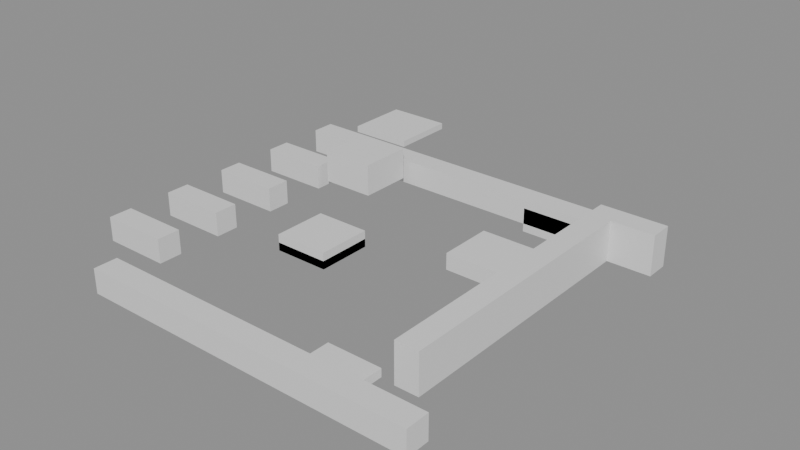 # Source: building_lego.blend  (saved by Blender 5.0.119; exported with 4.5.12 LTS)
import bpy
from mathutils import Matrix  # noqa: F401  (used for matrix-valued properties, if any)

bpy.ops.wm.read_factory_settings(use_empty=True)
scene = bpy.context.scene
scene.name = 'Scene'

# ---- collections
col_01_paredes_externas = bpy.data.collections.new('01_Paredes_Externas'); scene.collection.children.link(col_01_paredes_externas)
col_03_pisos_escadas = bpy.data.collections.new('03_Pisos_Escadas'); scene.collection.children.link(col_03_pisos_escadas)
col_04_moveis_decoracoes = bpy.data.collections.new('04_Moveis_Decoracoes'); scene.collection.children.link(col_04_moveis_decoracoes)

# ---- materials (node trees are filled in below, after node groups)
mat_mat_parede_externa = bpy.data.materials.new('Mat_Parede_Externa')
mat_mat_pisos = bpy.data.materials.new('Mat_Pisos')
mat_mat_moveis = bpy.data.materials.new('Mat_Moveis')

# ---- material node trees
mat_mat_parede_externa.use_nodes = True; mat_mat_parede_externa.node_tree.nodes.clear()
_N = mat_mat_parede_externa.node_tree.nodes; _L = mat_mat_parede_externa.node_tree.links
n0 = _N.new('ShaderNodeBsdfPrincipled'); n0.name = 'BSDF - Pré-fundamentado'; n0.location = (-200, 100)
n1 = _N.new('ShaderNodeOutputMaterial'); n1.name = 'Saída de material'; n1.location = (200, 100)
_L.new(n0.outputs[0], n1.inputs[0])
n1.is_active_output = True
mat_mat_pisos.use_nodes = True; mat_mat_pisos.node_tree.nodes.clear()
_N = mat_mat_pisos.node_tree.nodes; _L = mat_mat_pisos.node_tree.links
n0 = _N.new('ShaderNodeBsdfPrincipled'); n0.name = 'BSDF - Pré-fundamentado'; n0.location = (-200, 100)
n1 = _N.new('ShaderNodeOutputMaterial'); n1.name = 'Saída de material'; n1.location = (200, 100)
_L.new(n0.outputs[0], n1.inputs[0])
n1.is_active_output = True
mat_mat_moveis.use_nodes = True; mat_mat_moveis.node_tree.nodes.clear()
_N = mat_mat_moveis.node_tree.nodes; _L = mat_mat_moveis.node_tree.links
n0 = _N.new('ShaderNodeBsdfPrincipled'); n0.name = 'BSDF - Pré-fundamentado'; n0.location = (-200, 100)
n1 = _N.new('ShaderNodeOutputMaterial'); n1.name = 'Saída de material'; n1.location = (200, 100)
_L.new(n0.outputs[0], n1.inputs[0])
n1.is_active_output = True

# ---- meshes
me_bloco_wooden_wall_376_772_z_2 = bpy.data.meshes.new('Bloco_wooden_wall_376_772_z-2')
me_bloco_wooden_wall_376_772_z_2.from_pydata([(-0.5, -0.175, -0.18), (0.5, -0.175, -0.18), (0.5, 0.175, -0.18), (-0.5, 0.175, -0.18), (-0.5, -0.175, 0.18), (0.5, -0.175, 0.18), (0.5, 0.175, 0.18), (-0.5, 0.175, 0.18)], [], [(0, 1, 2, 3), (4, 7, 6, 5), (0, 4, 5, 1), (2, 6, 7, 3), (0, 3, 7, 4), (1, 5, 6, 2)])
me_bloco_wooden_wall_376_772_z_2.materials.append(mat_mat_parede_externa)
me_bloco_wooden_wall_376_772_z_2.update()
me_bloco_wooden_wall_377_772_z_2 = bpy.data.meshes.new('Bloco_wooden_wall_377_772_z-2')
me_bloco_wooden_wall_377_772_z_2.from_pydata([(-0.5, -0.175, -0.18), (0.5, -0.175, -0.18), (0.5, 0.175, -0.18), (-0.5, 0.175, -0.18), (-0.5, -0.175, 0.18), (0.5, -0.175, 0.18), (0.5, 0.175, 0.18), (-0.5, 0.175, 0.18)], [], [(0, 1, 2, 3), (4, 7, 6, 5), (0, 4, 5, 1), (2, 6, 7, 3), (0, 3, 7, 4), (1, 5, 6, 2)])
me_bloco_wooden_wall_377_772_z_2.materials.append(mat_mat_parede_externa)
me_bloco_wooden_wall_377_772_z_2.update()
me_bloco_wooden_wall_378_772_z_2 = bpy.data.meshes.new('Bloco_wooden_wall_378_772_z-2')
me_bloco_wooden_wall_378_772_z_2.from_pydata([(-0.5, -0.175, -0.18), (0.5, -0.175, -0.18), (0.5, 0.175, -0.18), (-0.5, 0.175, -0.18), (-0.5, -0.175, 0.18), (0.5, -0.175, 0.18), (0.5, 0.175, 0.18), (-0.5, 0.175, 0.18)], [], [(0, 1, 2, 3), (4, 7, 6, 5), (0, 4, 5, 1), (2, 6, 7, 3), (0, 3, 7, 4), (1, 5, 6, 2)])
me_bloco_wooden_wall_378_772_z_2.materials.append(mat_mat_parede_externa)
me_bloco_wooden_wall_378_772_z_2.update()
me_bloco_wooden_wall_379_772_z_2 = bpy.data.meshes.new('Bloco_wooden_wall_379_772_z-2')
me_bloco_wooden_wall_379_772_z_2.from_pydata([(-0.5, -0.175, -0.18), (0.5, -0.175, -0.18), (0.5, 0.175, -0.18), (-0.5, 0.175, -0.18), (-0.5, -0.175, 0.18), (0.5, -0.175, 0.18), (0.5, 0.175, 0.18), (-0.5, 0.175, 0.18)], [], [(0, 1, 2, 3), (4, 7, 6, 5), (0, 4, 5, 1), (2, 6, 7, 3), (0, 3, 7, 4), (1, 5, 6, 2)])
me_bloco_wooden_wall_379_772_z_2.materials.append(mat_mat_parede_externa)
me_bloco_wooden_wall_379_772_z_2.update()
me_bloco_wooden_wall_380_772_z_2 = bpy.data.meshes.new('Bloco_wooden_wall_380_772_z-2')
me_bloco_wooden_wall_380_772_z_2.from_pydata([(-0.5, -0.175, -0.18), (0.5, -0.175, -0.18), (0.5, 0.175, -0.18), (-0.5, 0.175, -0.18), (-0.5, -0.175, 0.18), (0.5, -0.175, 0.18), (0.5, 0.175, 0.18), (-0.5, 0.175, 0.18)], [], [(0, 1, 2, 3), (4, 7, 6, 5), (0, 4, 5, 1), (2, 6, 7, 3), (0, 3, 7, 4), (1, 5, 6, 2)])
me_bloco_wooden_wall_380_772_z_2.materials.append(mat_mat_parede_externa)
me_bloco_wooden_wall_380_772_z_2.update()
me_bloco_wooden_wall_375_777_z_2 = bpy.data.meshes.new('Bloco_wooden_wall_375_777_z-2')
me_bloco_wooden_wall_375_777_z_2.from_pydata([(-0.5, -0.175, -0.18), (0.5, -0.175, -0.18), (0.5, 0.175, -0.18), (-0.5, 0.175, -0.18), (-0.5, -0.175, 0.18), (0.5, -0.175, 0.18), (0.5, 0.175, 0.18), (-0.5, 0.175, 0.18)], [], [(0, 1, 2, 3), (4, 7, 6, 5), (0, 4, 5, 1), (2, 6, 7, 3), (0, 3, 7, 4), (1, 5, 6, 2)])
me_bloco_wooden_wall_375_777_z_2.materials.append(mat_mat_parede_externa)
me_bloco_wooden_wall_375_777_z_2.update()
me_bloco_wooden_wall_376_777_z_2 = bpy.data.meshes.new('Bloco_wooden_wall_376_777_z-2')
me_bloco_wooden_wall_376_777_z_2.from_pydata([(-0.5, -0.175, -0.18), (0.5, -0.175, -0.18), (0.5, 0.175, -0.18), (-0.5, 0.175, -0.18), (-0.5, -0.175, 0.18), (0.5, -0.175, 0.18), (0.5, 0.175, 0.18), (-0.5, 0.175, 0.18)], [], [(0, 1, 2, 3), (4, 7, 6, 5), (0, 4, 5, 1), (2, 6, 7, 3), (0, 3, 7, 4), (1, 5, 6, 2)])
me_bloco_wooden_wall_376_777_z_2.materials.append(mat_mat_parede_externa)
me_bloco_wooden_wall_376_777_z_2.update()
me_bloco_wooden_wall_377_777_z_2 = bpy.data.meshes.new('Bloco_wooden_wall_377_777_z-2')
me_bloco_wooden_wall_377_777_z_2.from_pydata([(-0.5, -0.175, -0.18), (0.5, -0.175, -0.18), (0.5, 0.175, -0.18), (-0.5, 0.175, -0.18), (-0.5, -0.175, 0.18), (0.5, -0.175, 0.18), (0.5, 0.175, 0.18), (-0.5, 0.175, 0.18)], [], [(0, 1, 2, 3), (4, 7, 6, 5), (0, 4, 5, 1), (2, 6, 7, 3), (0, 3, 7, 4), (1, 5, 6, 2)])
me_bloco_wooden_wall_377_777_z_2.materials.append(mat_mat_parede_externa)
me_bloco_wooden_wall_377_777_z_2.update()
me_bloco_wooden_wall_378_777_z_2 = bpy.data.meshes.new('Bloco_wooden_wall_378_777_z-2')
me_bloco_wooden_wall_378_777_z_2.from_pydata([(-0.5, -0.175, -0.18), (0.5, -0.175, -0.18), (0.5, 0.175, -0.18), (-0.5, 0.175, -0.18), (-0.5, -0.175, 0.18), (0.5, -0.175, 0.18), (0.5, 0.175, 0.18), (-0.5, 0.175, 0.18)], [], [(0, 1, 2, 3), (4, 7, 6, 5), (0, 4, 5, 1), (2, 6, 7, 3), (0, 3, 7, 4), (1, 5, 6, 2)])
me_bloco_wooden_wall_378_777_z_2.materials.append(mat_mat_parede_externa)
me_bloco_wooden_wall_378_777_z_2.update()
me_bloco_wooden_wall_379_777_z_3 = bpy.data.meshes.new('Bloco_wooden_wall_379_777_z-3')
me_bloco_wooden_wall_379_777_z_3.from_pydata([(-0.5, -0.175, -0.18), (0.5, -0.175, -0.18), (0.5, 0.175, -0.18), (-0.5, 0.175, -0.18), (-0.5, -0.175, 0.18), (0.5, -0.175, 0.18), (0.5, 0.175, 0.18), (-0.5, 0.175, 0.18)], [], [(0, 1, 2, 3), (4, 7, 6, 5), (0, 4, 5, 1), (2, 6, 7, 3), (0, 3, 7, 4), (1, 5, 6, 2)])
me_bloco_wooden_wall_379_777_z_3.materials.append(mat_mat_parede_externa)
me_bloco_wooden_wall_379_777_z_3.update()
me_bloco_wooden_wall_379_777_z_2 = bpy.data.meshes.new('Bloco_wooden_wall_379_777_z-2')
me_bloco_wooden_wall_379_777_z_2.from_pydata([(-0.5, -0.175, -0.18), (0.5, -0.175, -0.18), (0.5, 0.175, -0.18), (-0.5, 0.175, -0.18), (-0.5, -0.175, 0.18), (0.5, -0.175, 0.18), (0.5, 0.175, 0.18), (-0.5, 0.175, 0.18)], [], [(0, 1, 2, 3), (4, 7, 6, 5), (0, 4, 5, 1), (2, 6, 7, 3), (0, 3, 7, 4), (1, 5, 6, 2)])
me_bloco_wooden_wall_379_777_z_2.materials.append(mat_mat_parede_externa)
me_bloco_wooden_wall_379_777_z_2.update()
me_bloco_wooden_wall_380_777_z_3 = bpy.data.meshes.new('Bloco_wooden_wall_380_777_z-3')
me_bloco_wooden_wall_380_777_z_3.from_pydata([(-0.5, -0.175, -0.3), (0.5, -0.175, -0.3), (0.5, 0.175, -0.3), (-0.5, 0.175, -0.3), (-0.5, -0.175, 0.3), (0.5, -0.175, 0.3), (0.5, 0.175, 0.3), (-0.5, 0.175, 0.3)], [], [(0, 1, 2, 3), (4, 7, 6, 5), (0, 4, 5, 1), (2, 6, 7, 3), (0, 3, 7, 4), (1, 5, 6, 2)])
me_bloco_wooden_wall_380_777_z_3.materials.append(mat_mat_parede_externa)
me_bloco_wooden_wall_380_777_z_3.update()
me_bloco_wooden_wall_375_773_z_2 = bpy.data.meshes.new('Bloco_wooden_wall_375_773_z-2')
me_bloco_wooden_wall_375_773_z_2.from_pydata([(-0.5, -0.175, -0.18), (0.5, -0.175, -0.18), (0.5, 0.175, -0.18), (-0.5, 0.175, -0.18), (-0.5, -0.175, 0.18), (0.5, -0.175, 0.18), (0.5, 0.175, 0.18), (-0.5, 0.175, 0.18)], [], [(0, 1, 2, 3), (4, 7, 6, 5), (0, 4, 5, 1), (2, 6, 7, 3), (0, 3, 7, 4), (1, 5, 6, 2)])
me_bloco_wooden_wall_375_773_z_2.materials.append(mat_mat_parede_externa)
me_bloco_wooden_wall_375_773_z_2.update()
me_bloco_wooden_wall_375_774_z_2 = bpy.data.meshes.new('Bloco_wooden_wall_375_774_z-2')
me_bloco_wooden_wall_375_774_z_2.from_pydata([(-0.5, -0.175, -0.18), (0.5, -0.175, -0.18), (0.5, 0.175, -0.18), (-0.5, 0.175, -0.18), (-0.5, -0.175, 0.18), (0.5, -0.175, 0.18), (0.5, 0.175, 0.18), (-0.5, 0.175, 0.18)], [], [(0, 1, 2, 3), (4, 7, 6, 5), (0, 4, 5, 1), (2, 6, 7, 3), (0, 3, 7, 4), (1, 5, 6, 2)])
me_bloco_wooden_wall_375_774_z_2.materials.append(mat_mat_parede_externa)
me_bloco_wooden_wall_375_774_z_2.update()
me_bloco_wooden_wall_375_775_z_2 = bpy.data.meshes.new('Bloco_wooden_wall_375_775_z-2')
me_bloco_wooden_wall_375_775_z_2.from_pydata([(-0.5, -0.175, -0.18), (0.5, -0.175, -0.18), (0.5, 0.175, -0.18), (-0.5, 0.175, -0.18), (-0.5, -0.175, 0.18), (0.5, -0.175, 0.18), (0.5, 0.175, 0.18), (-0.5, 0.175, 0.18)], [], [(0, 1, 2, 3), (4, 7, 6, 5), (0, 4, 5, 1), (2, 6, 7, 3), (0, 3, 7, 4), (1, 5, 6, 2)])
me_bloco_wooden_wall_375_775_z_2.materials.append(mat_mat_parede_externa)
me_bloco_wooden_wall_375_775_z_2.update()
me_bloco_wooden_wall_375_776_z_2 = bpy.data.meshes.new('Bloco_wooden_wall_375_776_z-2')
me_bloco_wooden_wall_375_776_z_2.from_pydata([(-0.5, -0.175, -0.18), (0.5, -0.175, -0.18), (0.5, 0.175, -0.18), (-0.5, 0.175, -0.18), (-0.5, -0.175, 0.18), (0.5, -0.175, 0.18), (0.5, 0.175, 0.18), (-0.5, 0.175, 0.18)], [], [(0, 1, 2, 3), (4, 7, 6, 5), (0, 4, 5, 1), (2, 6, 7, 3), (0, 3, 7, 4), (1, 5, 6, 2)])
me_bloco_wooden_wall_375_776_z_2.materials.append(mat_mat_parede_externa)
me_bloco_wooden_wall_375_776_z_2.update()
me_bloco_wooden_wall_380_773_z_3 = bpy.data.meshes.new('Bloco_wooden_wall_380_773_z-3')
me_bloco_wooden_wall_380_773_z_3.from_pydata([(-0.175, -0.5, -0.3), (0.175, -0.5, -0.3), (0.175, 0.5, -0.3), (-0.175, 0.5, -0.3), (-0.175, -0.5, 0.3), (0.175, -0.5, 0.3), (0.175, 0.5, 0.3), (-0.175, 0.5, 0.3)], [], [(0, 1, 2, 3), (4, 7, 6, 5), (0, 4, 5, 1), (2, 6, 7, 3), (0, 3, 7, 4), (1, 5, 6, 2)])
me_bloco_wooden_wall_380_773_z_3.materials.append(mat_mat_parede_externa)
me_bloco_wooden_wall_380_773_z_3.update()
me_bloco_wooden_wall_380_774_z_3 = bpy.data.meshes.new('Bloco_wooden_wall_380_774_z-3')
me_bloco_wooden_wall_380_774_z_3.from_pydata([(-0.175, -0.5, -0.3), (0.175, -0.5, -0.3), (0.175, 0.5, -0.3), (-0.175, 0.5, -0.3), (-0.175, -0.5, 0.3), (0.175, -0.5, 0.3), (0.175, 0.5, 0.3), (-0.175, 0.5, 0.3)], [], [(0, 1, 2, 3), (4, 7, 6, 5), (0, 4, 5, 1), (2, 6, 7, 3), (0, 3, 7, 4), (1, 5, 6, 2)])
me_bloco_wooden_wall_380_774_z_3.materials.append(mat_mat_parede_externa)
me_bloco_wooden_wall_380_774_z_3.update()
me_bloco_wooden_wall_380_775_z_3 = bpy.data.meshes.new('Bloco_wooden_wall_380_775_z-3')
me_bloco_wooden_wall_380_775_z_3.from_pydata([(-0.175, -0.5, -0.3), (0.175, -0.5, -0.3), (0.175, 0.5, -0.3), (-0.175, 0.5, -0.3), (-0.175, -0.5, 0.3), (0.175, -0.5, 0.3), (0.175, 0.5, 0.3), (-0.175, 0.5, 0.3)], [], [(0, 1, 2, 3), (4, 7, 6, 5), (0, 4, 5, 1), (2, 6, 7, 3), (0, 3, 7, 4), (1, 5, 6, 2)])
me_bloco_wooden_wall_380_775_z_3.materials.append(mat_mat_parede_externa)
me_bloco_wooden_wall_380_775_z_3.update()
me_bloco_wooden_wall_380_776_z_3 = bpy.data.meshes.new('Bloco_wooden_wall_380_776_z-3')
me_bloco_wooden_wall_380_776_z_3.from_pydata([(-0.175, -0.5, -0.3), (0.175, -0.5, -0.3), (0.175, 0.5, -0.3), (-0.175, 0.5, -0.3), (-0.175, -0.5, 0.3), (0.175, -0.5, 0.3), (0.175, 0.5, 0.3), (-0.175, 0.5, 0.3)], [], [(0, 1, 2, 3), (4, 7, 6, 5), (0, 4, 5, 1), (2, 6, 7, 3), (0, 3, 7, 4), (1, 5, 6, 2)])
me_bloco_wooden_wall_380_776_z_3.materials.append(mat_mat_parede_externa)
me_bloco_wooden_wall_380_776_z_3.update()
me_piso_grasses_375_778_z_1 = bpy.data.meshes.new('Piso_grasses_375_778_z-1')
me_piso_grasses_375_778_z_1.from_pydata([(-0.5, -0.5, -0.05), (0.5, -0.5, -0.05), (0.5, 0.5, -0.05), (-0.5, 0.5, -0.05), (-0.5, -0.5, 0.05), (0.5, -0.5, 0.05), (0.5, 0.5, 0.05), (-0.5, 0.5, 0.05)], [], [(0, 1, 2, 3), (4, 7, 6, 5), (0, 4, 5, 1), (2, 6, 7, 3), (0, 3, 7, 4), (1, 5, 6, 2)])
me_piso_grasses_375_778_z_1.materials.append(mat_mat_pisos)
me_piso_grasses_375_778_z_1.update()
me_movel_grasses_379_772_z_2 = bpy.data.meshes.new('Movel_grasses_379_772_z-2')
me_movel_grasses_379_772_z_2.from_pydata([(-0.4, -0.4, -0.06), (0.4, -0.4, -0.06), (0.4, 0.4, -0.06), (-0.4, 0.4, -0.06), (-0.4, -0.4, 0.06), (0.4, -0.4, 0.06), (0.4, 0.4, 0.06), (-0.4, 0.4, 0.06)], [], [(0, 1, 2, 3), (4, 7, 6, 5), (0, 4, 5, 1), (2, 6, 7, 3), (0, 3, 7, 4), (1, 5, 6, 2)])
me_movel_grasses_379_772_z_2.materials.append(mat_mat_moveis)
me_movel_grasses_379_772_z_2.update()
me_movel_rock_377_774_z_1 = bpy.data.meshes.new('Movel_rock_377_774_z-1')
me_movel_rock_377_774_z_1.from_pydata([(-0.4, -0.4, -0.12), (0.4, -0.4, -0.12), (0.4, 0.4, -0.12), (-0.4, 0.4, -0.12), (-0.4, -0.4, 0.12), (0.4, -0.4, 0.12), (0.4, 0.4, 0.12), (-0.4, 0.4, 0.12)], [], [(0, 1, 2, 3), (4, 7, 6, 5), (0, 4, 5, 1), (2, 6, 7, 3), (0, 3, 7, 4), (1, 5, 6, 2)])
me_movel_rock_377_774_z_1.materials.append(mat_mat_moveis)
me_movel_rock_377_774_z_1.update()
me_movel_grasses_377_774_z_1 = bpy.data.meshes.new('Movel_grasses_377_774_z-1')
me_movel_grasses_377_774_z_1.from_pydata([(-0.4, -0.4, -0.06), (0.4, -0.4, -0.06), (0.4, 0.4, -0.06), (-0.4, 0.4, -0.06), (-0.4, -0.4, 0.06), (0.4, -0.4, 0.06), (0.4, 0.4, 0.06), (-0.4, 0.4, 0.06)], [], [(0, 1, 2, 3), (4, 7, 6, 5), (0, 4, 5, 1), (2, 6, 7, 3), (0, 3, 7, 4), (1, 5, 6, 2)])
me_movel_grasses_377_774_z_1.materials.append(mat_mat_moveis)
me_movel_grasses_377_774_z_1.update()
me_movel_rock_379_775_z_1 = bpy.data.meshes.new('Movel_rock_379_775_z-1')
me_movel_rock_379_775_z_1.from_pydata([(-0.4, -0.4, -0.12), (0.4, -0.4, -0.12), (0.4, 0.4, -0.12), (-0.4, 0.4, -0.12), (-0.4, -0.4, 0.12), (0.4, -0.4, 0.12), (0.4, 0.4, 0.12), (-0.4, 0.4, 0.12)], [], [(0, 1, 2, 3), (4, 7, 6, 5), (0, 4, 5, 1), (2, 6, 7, 3), (0, 3, 7, 4), (1, 5, 6, 2)])
me_movel_rock_379_775_z_1.materials.append(mat_mat_moveis)
me_movel_rock_379_775_z_1.update()
me_movel_sculpture_376_776_z_1 = bpy.data.meshes.new('Movel_sculpture_376_776_z-1')
me_movel_sculpture_376_776_z_1.from_pydata([(-0.4, -0.4, -0.24), (0.4, -0.4, -0.24), (0.4, 0.4, -0.24), (-0.4, 0.4, -0.24), (-0.4, -0.4, 0.24), (0.4, -0.4, 0.24), (0.4, 0.4, 0.24), (-0.4, 0.4, 0.24)], [], [(0, 1, 2, 3), (4, 7, 6, 5), (0, 4, 5, 1), (2, 6, 7, 3), (0, 3, 7, 4), (1, 5, 6, 2)])
me_movel_sculpture_376_776_z_1.materials.append(mat_mat_moveis)
me_movel_sculpture_376_776_z_1.update()

# ---- objects
ob_parede_externa_norte_y772_x376_380 = bpy.data.objects.new('Parede_Externa_Norte_Y772_X376_380', None)
ob_bloco_wooden_wall_376_772_z_2 = bpy.data.objects.new('Bloco_wooden_wall_376_772_z-2', me_bloco_wooden_wall_376_772_z_2)
ob_bloco_wooden_wall_377_772_z_2 = bpy.data.objects.new('Bloco_wooden_wall_377_772_z-2', me_bloco_wooden_wall_377_772_z_2)
ob_bloco_wooden_wall_378_772_z_2 = bpy.data.objects.new('Bloco_wooden_wall_378_772_z-2', me_bloco_wooden_wall_378_772_z_2)
ob_bloco_wooden_wall_379_772_z_2 = bpy.data.objects.new('Bloco_wooden_wall_379_772_z-2', me_bloco_wooden_wall_379_772_z_2)
ob_bloco_wooden_wall_380_772_z_2 = bpy.data.objects.new('Bloco_wooden_wall_380_772_z-2', me_bloco_wooden_wall_380_772_z_2)
ob_parede_externa_sul_y777_x375_380 = bpy.data.objects.new('Parede_Externa_Sul_Y777_X375_380', None)
ob_bloco_wooden_wall_375_777_z_2 = bpy.data.objects.new('Bloco_wooden_wall_375_777_z-2', me_bloco_wooden_wall_375_777_z_2)
ob_bloco_wooden_wall_376_777_z_2 = bpy.data.objects.new('Bloco_wooden_wall_376_777_z-2', me_bloco_wooden_wall_376_777_z_2)
ob_bloco_wooden_wall_377_777_z_2 = bpy.data.objects.new('Bloco_wooden_wall_377_777_z-2', me_bloco_wooden_wall_377_777_z_2)
ob_bloco_wooden_wall_378_777_z_2 = bpy.data.objects.new('Bloco_wooden_wall_378_777_z-2', me_bloco_wooden_wall_378_777_z_2)
ob_bloco_wooden_wall_379_777_z_3 = bpy.data.objects.new('Bloco_wooden_wall_379_777_z-3', me_bloco_wooden_wall_379_777_z_3)
ob_bloco_wooden_wall_379_777_z_2 = bpy.data.objects.new('Bloco_wooden_wall_379_777_z-2', me_bloco_wooden_wall_379_777_z_2)
ob_bloco_wooden_wall_380_777_z_3 = bpy.data.objects.new('Bloco_wooden_wall_380_777_z-3', me_bloco_wooden_wall_380_777_z_3)
ob_parede_externa_oeste_x375_y773_776 = bpy.data.objects.new('Parede_Externa_Oeste_X375_Y773_776', None)
ob_bloco_wooden_wall_375_773_z_2 = bpy.data.objects.new('Bloco_wooden_wall_375_773_z-2', me_bloco_wooden_wall_375_773_z_2)
ob_bloco_wooden_wall_375_774_z_2 = bpy.data.objects.new('Bloco_wooden_wall_375_774_z-2', me_bloco_wooden_wall_375_774_z_2)
ob_bloco_wooden_wall_375_775_z_2 = bpy.data.objects.new('Bloco_wooden_wall_375_775_z-2', me_bloco_wooden_wall_375_775_z_2)
ob_bloco_wooden_wall_375_776_z_2 = bpy.data.objects.new('Bloco_wooden_wall_375_776_z-2', me_bloco_wooden_wall_375_776_z_2)
ob_parede_externa_leste_x380_y773_776 = bpy.data.objects.new('Parede_Externa_Leste_X380_Y773_776', None)
ob_bloco_wooden_wall_380_773_z_3 = bpy.data.objects.new('Bloco_wooden_wall_380_773_z-3', me_bloco_wooden_wall_380_773_z_3)
ob_bloco_wooden_wall_380_774_z_3 = bpy.data.objects.new('Bloco_wooden_wall_380_774_z-3', me_bloco_wooden_wall_380_774_z_3)
ob_bloco_wooden_wall_380_775_z_3 = bpy.data.objects.new('Bloco_wooden_wall_380_775_z-3', me_bloco_wooden_wall_380_775_z_3)
ob_bloco_wooden_wall_380_776_z_3 = bpy.data.objects.new('Bloco_wooden_wall_380_776_z-3', me_bloco_wooden_wall_380_776_z_3)
ob_pisos_lajes = bpy.data.objects.new('Pisos_Lajes', None)
ob_piso_grasses_375_778_z_1 = bpy.data.objects.new('Piso_grasses_375_778_z-1', me_piso_grasses_375_778_z_1)
ob_moveis_decoracoes = bpy.data.objects.new('Moveis_Decoracoes', None)
ob_movel_grasses_379_772_z_2 = bpy.data.objects.new('Movel_grasses_379_772_z-2', me_movel_grasses_379_772_z_2)
ob_movel_rock_377_774_z_1 = bpy.data.objects.new('Movel_rock_377_774_z-1', me_movel_rock_377_774_z_1)
ob_movel_grasses_377_774_z_1 = bpy.data.objects.new('Movel_grasses_377_774_z-1', me_movel_grasses_377_774_z_1)
ob_movel_rock_379_775_z_1 = bpy.data.objects.new('Movel_rock_379_775_z-1', me_movel_rock_379_775_z_1)
ob_movel_sculpture_376_776_z_1 = bpy.data.objects.new('Movel_sculpture_376_776_z-1', me_movel_sculpture_376_776_z_1)

# ---- transforms, parenting, visibility, modifiers, constraints
ob_parede_externa_norte_y772_x376_380.location = (0.5, -3.0, 0.12)
ob_parede_externa_norte_y772_x376_380.empty_display_type = 'CUBE'
ob_bloco_wooden_wall_376_772_z_2.parent = ob_parede_externa_norte_y772_x376_380
ob_bloco_wooden_wall_376_772_z_2.matrix_parent_inverse = Matrix(((1.0, -0.0, 0.0, -0.5), (-0.0, 1.0, -0.0, 3.0), (0.0, -0.0, 1.0, -0.12), (-0.0, 0.0, -0.0, 1.0)))
ob_bloco_wooden_wall_376_772_z_2.location = (-1.5, -3.325, 0.3)
ob_bloco_wooden_wall_377_772_z_2.parent = ob_parede_externa_norte_y772_x376_380
ob_bloco_wooden_wall_377_772_z_2.matrix_parent_inverse = Matrix(((1.0, -0.0, 0.0, -0.5), (-0.0, 1.0, -0.0, 3.0), (0.0, -0.0, 1.0, -0.12), (-0.0, 0.0, -0.0, 1.0)))
ob_bloco_wooden_wall_377_772_z_2.location = (-0.5, -3.325, 0.3)
ob_bloco_wooden_wall_378_772_z_2.parent = ob_parede_externa_norte_y772_x376_380
ob_bloco_wooden_wall_378_772_z_2.matrix_parent_inverse = Matrix(((1.0, -0.0, 0.0, -0.5), (-0.0, 1.0, -0.0, 3.0), (0.0, -0.0, 1.0, -0.12), (-0.0, 0.0, -0.0, 1.0)))
ob_bloco_wooden_wall_378_772_z_2.location = (0.5, -3.325, 0.3)
ob_bloco_wooden_wall_379_772_z_2.parent = ob_parede_externa_norte_y772_x376_380
ob_bloco_wooden_wall_379_772_z_2.matrix_parent_inverse = Matrix(((1.0, -0.0, 0.0, -0.5), (-0.0, 1.0, -0.0, 3.0), (0.0, -0.0, 1.0, -0.12), (-0.0, 0.0, -0.0, 1.0)))
ob_bloco_wooden_wall_379_772_z_2.location = (1.5, -3.325, 0.3)
ob_bloco_wooden_wall_380_772_z_2.parent = ob_parede_externa_norte_y772_x376_380
ob_bloco_wooden_wall_380_772_z_2.matrix_parent_inverse = Matrix(((1.0, -0.0, 0.0, -0.5), (-0.0, 1.0, -0.0, 3.0), (0.0, -0.0, 1.0, -0.12), (-0.0, 0.0, -0.0, 1.0)))
ob_bloco_wooden_wall_380_772_z_2.location = (2.5, -3.325, 0.3)
ob_parede_externa_sul_y777_x375_380.location = (0.0, 2.0, 0.0)
ob_parede_externa_sul_y777_x375_380.empty_display_type = 'CUBE'
ob_bloco_wooden_wall_375_777_z_2.parent = ob_parede_externa_sul_y777_x375_380
ob_bloco_wooden_wall_375_777_z_2.matrix_parent_inverse = Matrix(((1.0, -0.0, 0.0, -0.0), (-0.0, 1.0, -0.0, -2.0), (0.0, -0.0, 1.0, -0.0), (-0.0, 0.0, -0.0, 1.0)))
ob_bloco_wooden_wall_375_777_z_2.location = (-2.5, 1.675, 0.3)
ob_bloco_wooden_wall_376_777_z_2.parent = ob_parede_externa_sul_y777_x375_380
ob_bloco_wooden_wall_376_777_z_2.matrix_parent_inverse = Matrix(((1.0, -0.0, 0.0, -0.0), (-0.0, 1.0, -0.0, -2.0), (0.0, -0.0, 1.0, -0.0), (-0.0, 0.0, -0.0, 1.0)))
ob_bloco_wooden_wall_376_777_z_2.location = (-1.5, 1.675, 0.3)
ob_bloco_wooden_wall_377_777_z_2.parent = ob_parede_externa_sul_y777_x375_380
ob_bloco_wooden_wall_377_777_z_2.matrix_parent_inverse = Matrix(((1.0, -0.0, 0.0, -0.0), (-0.0, 1.0, -0.0, -2.0), (0.0, -0.0, 1.0, -0.0), (-0.0, 0.0, -0.0, 1.0)))
ob_bloco_wooden_wall_377_777_z_2.location = (-0.5, 1.675, 0.3)
ob_bloco_wooden_wall_378_777_z_2.parent = ob_parede_externa_sul_y777_x375_380
ob_bloco_wooden_wall_378_777_z_2.matrix_parent_inverse = Matrix(((1.0, -0.0, 0.0, -0.0), (-0.0, 1.0, -0.0, -2.0), (0.0, -0.0, 1.0, -0.0), (-0.0, 0.0, -0.0, 1.0)))
ob_bloco_wooden_wall_378_777_z_2.location = (0.5, 1.675, 0.3)
ob_bloco_wooden_wall_379_777_z_3.parent = ob_parede_externa_sul_y777_x375_380
ob_bloco_wooden_wall_379_777_z_3.matrix_parent_inverse = Matrix(((1.0, -0.0, 0.0, -0.0), (-0.0, 1.0, -0.0, -2.0), (0.0, -0.0, 1.0, -0.0), (-0.0, 0.0, -0.0, 1.0)))
ob_bloco_wooden_wall_379_777_z_3.location = (1.5, 1.675, 0.18)
ob_bloco_wooden_wall_379_777_z_2.parent = ob_parede_externa_sul_y777_x375_380
ob_bloco_wooden_wall_379_777_z_2.matrix_parent_inverse = Matrix(((1.0, -0.0, 0.0, -0.0), (-0.0, 1.0, -0.0, -2.0), (0.0, -0.0, 1.0, -0.0), (-0.0, 0.0, -0.0, 1.0)))
ob_bloco_wooden_wall_379_777_z_2.location = (1.5, 1.675, 0.3)
ob_bloco_wooden_wall_380_777_z_3.parent = ob_parede_externa_sul_y777_x375_380
ob_bloco_wooden_wall_380_777_z_3.matrix_parent_inverse = Matrix(((1.0, -0.0, 0.0, -0.0), (-0.0, 1.0, -0.0, -2.0), (0.0, -0.0, 1.0, -0.0), (-0.0, 0.0, -0.0, 1.0)))
ob_bloco_wooden_wall_380_777_z_3.location = (2.5, 1.675, 0.3)
ob_parede_externa_oeste_x375_y773_776.location = (-2.5, -0.5, 0.12)
ob_parede_externa_oeste_x375_y773_776.empty_display_type = 'CUBE'
ob_bloco_wooden_wall_375_773_z_2.parent = ob_parede_externa_oeste_x375_y773_776
ob_bloco_wooden_wall_375_773_z_2.matrix_parent_inverse = Matrix(((1.0, -0.0, 0.0, 2.5), (-0.0, 1.0, -0.0, 0.5), (0.0, -0.0, 1.0, -0.12), (-0.0, 0.0, -0.0, 1.0)))
ob_bloco_wooden_wall_375_773_z_2.location = (-2.5, -2.325, 0.3)
ob_bloco_wooden_wall_375_774_z_2.parent = ob_parede_externa_oeste_x375_y773_776
ob_bloco_wooden_wall_375_774_z_2.matrix_parent_inverse = Matrix(((1.0, -0.0, 0.0, 2.5), (-0.0, 1.0, -0.0, 0.5), (0.0, -0.0, 1.0, -0.12), (-0.0, 0.0, -0.0, 1.0)))
ob_bloco_wooden_wall_375_774_z_2.location = (-2.5, -1.325, 0.3)
ob_bloco_wooden_wall_375_775_z_2.parent = ob_parede_externa_oeste_x375_y773_776
ob_bloco_wooden_wall_375_775_z_2.matrix_parent_inverse = Matrix(((1.0, -0.0, 0.0, 2.5), (-0.0, 1.0, -0.0, 0.5), (0.0, -0.0, 1.0, -0.12), (-0.0, 0.0, -0.0, 1.0)))
ob_bloco_wooden_wall_375_775_z_2.location = (-2.5, -0.325, 0.3)
ob_bloco_wooden_wall_375_776_z_2.parent = ob_parede_externa_oeste_x375_y773_776
ob_bloco_wooden_wall_375_776_z_2.matrix_parent_inverse = Matrix(((1.0, -0.0, 0.0, 2.5), (-0.0, 1.0, -0.0, 0.5), (0.0, -0.0, 1.0, -0.12), (-0.0, 0.0, -0.0, 1.0)))
ob_bloco_wooden_wall_375_776_z_2.location = (-2.5, 0.675, 0.3)
ob_parede_externa_leste_x380_y773_776.location = (2.5, -0.5, 0.0)
ob_parede_externa_leste_x380_y773_776.empty_display_type = 'CUBE'
ob_bloco_wooden_wall_380_773_z_3.parent = ob_parede_externa_leste_x380_y773_776
ob_bloco_wooden_wall_380_773_z_3.matrix_parent_inverse = Matrix(((1.0, -0.0, 0.0, -2.5), (-0.0, 1.0, -0.0, 0.5), (0.0, -0.0, 1.0, -0.0), (-0.0, 0.0, -0.0, 1.0)))
ob_bloco_wooden_wall_380_773_z_3.location = (2.175, -2.0, 0.3)
ob_bloco_wooden_wall_380_774_z_3.parent = ob_parede_externa_leste_x380_y773_776
ob_bloco_wooden_wall_380_774_z_3.matrix_parent_inverse = Matrix(((1.0, -0.0, 0.0, -2.5), (-0.0, 1.0, -0.0, 0.5), (0.0, -0.0, 1.0, -0.0), (-0.0, 0.0, -0.0, 1.0)))
ob_bloco_wooden_wall_380_774_z_3.location = (2.175, -1.0, 0.3)
ob_bloco_wooden_wall_380_775_z_3.parent = ob_parede_externa_leste_x380_y773_776
ob_bloco_wooden_wall_380_775_z_3.matrix_parent_inverse = Matrix(((1.0, -0.0, 0.0, -2.5), (-0.0, 1.0, -0.0, 0.5), (0.0, -0.0, 1.0, -0.0), (-0.0, 0.0, -0.0, 1.0)))
ob_bloco_wooden_wall_380_775_z_3.location = (2.175, 0.0, 0.3)
ob_bloco_wooden_wall_380_776_z_3.parent = ob_parede_externa_leste_x380_y773_776
ob_bloco_wooden_wall_380_776_z_3.matrix_parent_inverse = Matrix(((1.0, -0.0, 0.0, -2.5), (-0.0, 1.0, -0.0, 0.5), (0.0, -0.0, 1.0, -0.0), (-0.0, 0.0, -0.0, 1.0)))
ob_bloco_wooden_wall_380_776_z_3.location = (2.175, 1.0, 0.3)
ob_pisos_lajes.location = (0.0, 0.0, 0.0)
ob_pisos_lajes.empty_display_type = 'CUBE'
ob_piso_grasses_375_778_z_1.parent = ob_pisos_lajes
ob_piso_grasses_375_778_z_1.location = (-2.5, 3.0, 0.19)
ob_moveis_decoracoes.location = (0.0, 0.0, 0.0)
ob_moveis_decoracoes.empty_display_type = 'CUBE'
ob_movel_grasses_379_772_z_2.parent = ob_moveis_decoracoes
ob_movel_grasses_379_772_z_2.location = (1.5, -3.0, 0.18)
ob_movel_rock_377_774_z_1.parent = ob_moveis_decoracoes
ob_movel_rock_377_774_z_1.location = (-0.5, -1.0, 0.36)
ob_movel_grasses_377_774_z_1.parent = ob_moveis_decoracoes
ob_movel_grasses_377_774_z_1.location = (-0.5, -1.0, 0.3)
ob_movel_rock_379_775_z_1.parent = ob_moveis_decoracoes
ob_movel_rock_379_775_z_1.location = (1.5, 0.0, 0.36)
ob_movel_sculpture_376_776_z_1.parent = ob_moveis_decoracoes
ob_movel_sculpture_376_776_z_1.location = (-1.5, 1.0, 0.48)

# ---- collection membership
col_01_paredes_externas.objects.link(ob_parede_externa_norte_y772_x376_380)
col_01_paredes_externas.objects.link(ob_bloco_wooden_wall_376_772_z_2)
col_01_paredes_externas.objects.link(ob_bloco_wooden_wall_377_772_z_2)
col_01_paredes_externas.objects.link(ob_bloco_wooden_wall_378_772_z_2)
col_01_paredes_externas.objects.link(ob_bloco_wooden_wall_379_772_z_2)
col_01_paredes_externas.objects.link(ob_bloco_wooden_wall_380_772_z_2)
col_01_paredes_externas.objects.link(ob_parede_externa_sul_y777_x375_380)
col_01_paredes_externas.objects.link(ob_bloco_wooden_wall_375_777_z_2)
col_01_paredes_externas.objects.link(ob_bloco_wooden_wall_376_777_z_2)
col_01_paredes_externas.objects.link(ob_bloco_wooden_wall_377_777_z_2)
col_01_paredes_externas.objects.link(ob_bloco_wooden_wall_378_777_z_2)
col_01_paredes_externas.objects.link(ob_bloco_wooden_wall_379_777_z_3)
col_01_paredes_externas.objects.link(ob_bloco_wooden_wall_379_777_z_2)
col_01_paredes_externas.objects.link(ob_bloco_wooden_wall_380_777_z_3)
col_01_paredes_externas.objects.link(ob_parede_externa_oeste_x375_y773_776)
col_01_paredes_externas.objects.link(ob_bloco_wooden_wall_375_773_z_2)
col_01_paredes_externas.objects.link(ob_bloco_wooden_wall_375_774_z_2)
col_01_paredes_externas.objects.link(ob_bloco_wooden_wall_375_775_z_2)
col_01_paredes_externas.objects.link(ob_bloco_wooden_wall_375_776_z_2)
col_01_paredes_externas.objects.link(ob_parede_externa_leste_x380_y773_776)
col_01_paredes_externas.objects.link(ob_bloco_wooden_wall_380_773_z_3)
col_01_paredes_externas.objects.link(ob_bloco_wooden_wall_380_774_z_3)
col_01_paredes_externas.objects.link(ob_bloco_wooden_wall_380_775_z_3)
col_01_paredes_externas.objects.link(ob_bloco_wooden_wall_380_776_z_3)
col_03_pisos_escadas.objects.link(ob_pisos_lajes)
col_03_pisos_escadas.objects.link(ob_piso_grasses_375_778_z_1)
col_04_moveis_decoracoes.objects.link(ob_moveis_decoracoes)
col_04_moveis_decoracoes.objects.link(ob_movel_grasses_379_772_z_2)
col_04_moveis_decoracoes.objects.link(ob_movel_rock_377_774_z_1)
col_04_moveis_decoracoes.objects.link(ob_movel_grasses_377_774_z_1)
col_04_moveis_decoracoes.objects.link(ob_movel_rock_379_775_z_1)
col_04_moveis_decoracoes.objects.link(ob_movel_sculpture_376_776_z_1)

# ---- scene / render settings (as saved in the file)
scene.frame_start = 1; scene.frame_end = 250; scene.frame_set(1)
scene.render.engine = 'BLENDER_EEVEE_NEXT'
scene.render.bake_bias = 0.0
scene.render.bake_samples = 0
scene.cycles.sampling_pattern = 'TABULATED_SOBOL'
scene.eevee.use_volume_custom_range = False
bpy.context.view_layer.update()

# ---- added for rendering (the .blend has no active camera and no usable light): camera, sun + grey world if the file has none
cam_auto = bpy.data.cameras.new('AutoCamera')
cam_auto.lens = 50.0
cam_auto.sensor_width = 36.0
cam_auto.clip_end = 1000.0
ob_auto_camera = bpy.data.objects.new('AutoCamera', cam_auto)
scene.collection.objects.link(ob_auto_camera)
ob_auto_camera.location = (8.55612, -10.2673, 7.2049)
ob_auto_camera.rotation_euler = (1.09748, -7.21219e-08, 0.694738)
scene.camera = ob_auto_camera
light_auto_sun = bpy.data.lights.new('AutoSun', 'SUN')
light_auto_sun.energy = 3.0
light_auto_sun.angle = 0.0523599
ob_auto_sun = bpy.data.objects.new('AutoSun', light_auto_sun)
scene.collection.objects.link(ob_auto_sun)
ob_auto_sun.rotation_euler = (0.872665, 0.174533, 0.523599)
if scene.world is None:
    world_auto = bpy.data.worlds.new('AutoWorld')
    world_auto.color = (0.3, 0.3, 0.3)
    scene.world = world_auto
bpy.context.view_layer.update()
